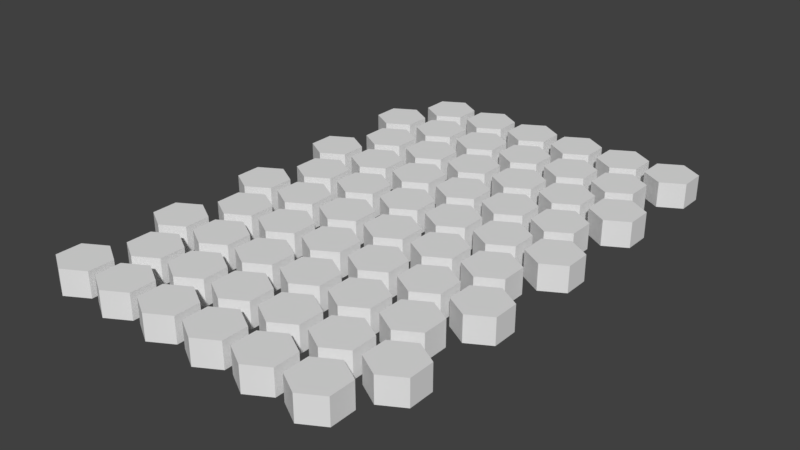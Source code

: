 # Source: hexagonGridPolygons.blend  (saved by Blender 2.78.0; exported with 4.5.12 LTS)
import bpy
from mathutils import Matrix  # noqa: F401  (used for matrix-valued properties, if any)

bpy.ops.wm.read_factory_settings(use_empty=True)
scene = bpy.context.scene
scene.name = 'Scene'

# ---- collections
col_collection_1 = bpy.data.collections.new('Collection 1'); scene.collection.children.link(col_collection_1)

# ---- world
world_world = bpy.data.worlds.new('World'); scene.world = world_world
world_world.color = (0.05088, 0.05088, 0.05088)
world_world.use_sun_shadow = False
world_world.sun_shadow_jitter_overblur = 0.0
world_world.cycles.sampling_method = 'MANUAL'

# ---- meshes
me_circle = bpy.data.meshes.new('Circle')
me_circle.from_pydata([(0.0, 5.0, 0.0), (-4.33, 2.5, 0.0), (-4.33, -2.5, 0.0), (4.371e-07, -5.0, 0.0), (4.33, -2.5, 0.0), (4.33, 2.5, 0.0), (0.0, 5.0, 5.0), (-4.33, 2.5, 5.0), (-4.33, -2.5, 5.0), (4.371e-07, -5.0, 5.0), (4.33, -2.5, 5.0), (4.33, 2.5, 5.0), (10.39, 5.0, 0.0), (6.062, 2.5, 0.0), (6.062, -2.5, 0.0), (10.39, -5.0, 0.0), (14.72, -2.5, 0.0), (14.72, 2.5, 0.0), (10.39, 5.0, 5.0), (6.062, 2.5, 5.0), (6.062, -2.5, 5.0), (10.39, -5.0, 5.0), (14.72, -2.5, 5.0), (14.72, 2.5, 5.0), (20.78, 5.0, 0.0), (16.45, 2.5, 0.0), (16.45, -2.5, 0.0), (20.78, -5.0, 0.0), (25.11, -2.5, 0.0), (25.11, 2.5, 0.0), (20.78, 5.0, 5.0), (16.45, 2.5, 5.0), (16.45, -2.5, 5.0), (20.78, -5.0, 5.0), (25.11, -2.5, 5.0), (25.11, 2.5, 5.0), (31.18, 5.0, 0.0), (26.85, 2.5, 0.0), (26.85, -2.5, 0.0), (31.18, -5.0, 0.0), (35.51, -2.5, 0.0), (35.51, 2.5, 0.0), (31.18, 5.0, 5.0), (26.85, 2.5, 5.0), (26.85, -2.5, 5.0), (31.18, -5.0, 5.0), (35.51, -2.5, 5.0), (35.51, 2.5, 5.0), (41.57, 5.0, 0.0), (37.24, 2.5, 0.0), (37.24, -2.5, 0.0), (41.57, -5.0, 0.0), (45.9, -2.5, 0.0), (45.9, 2.5, 0.0), (41.57, 5.0, 5.0), (37.24, 2.5, 5.0), (37.24, -2.5, 5.0), (41.57, -5.0, 5.0), (45.9, -2.5, 5.0), (45.9, 2.5, 5.0), (51.96, 5.0, 0.0), (47.63, 2.5, 0.0), (47.63, -2.5, 0.0), (51.96, -5.0, 0.0), (56.29, -2.5, 0.0), (56.29, 2.5, 0.0), (51.96, 5.0, 5.0), (47.63, 2.5, 5.0), (47.63, -2.5, 5.0), (51.96, -5.0, 5.0), (56.29, -2.5, 5.0), (56.29, 2.5, 5.0), (5.456, 15.0, 0.0), (1.126, 12.5, 0.0), (1.126, 7.5, 0.0), (5.456, 5.0, 0.0), (9.786, 7.5, 0.0), (9.786, 12.5, 0.0), (5.456, 15.0, 5.0), (1.126, 12.5, 5.0), (1.126, 7.5, 5.0), (5.456, 5.0, 5.0), (9.786, 7.5, 5.0), (9.786, 12.5, 5.0), (15.85, 15.0, 0.0), (11.52, 12.5, 0.0), (11.52, 7.5, 0.0), (15.85, 5.0, 0.0), (20.18, 7.5, 0.0), (20.18, 12.5, 0.0), (15.85, 15.0, 5.0), (11.52, 12.5, 5.0), (11.52, 7.5, 5.0), (15.85, 5.0, 5.0), (20.18, 7.5, 5.0), (20.18, 12.5, 5.0), (26.24, 15.0, 0.0), (21.91, 12.5, 0.0), (21.91, 7.5, 0.0), (26.24, 5.0, 0.0), (30.57, 7.5, 0.0), (30.57, 12.5, 0.0), (26.24, 15.0, 5.0), (21.91, 12.5, 5.0), (21.91, 7.5, 5.0), (26.24, 5.0, 5.0), (30.57, 7.5, 5.0), (30.57, 12.5, 5.0), (36.63, 15.0, 0.0), (32.3, 12.5, 0.0), (32.3, 7.5, 0.0), (36.63, 5.0, 0.0), (40.96, 7.5, 0.0), (40.96, 12.5, 0.0), (36.63, 15.0, 5.0), (32.3, 12.5, 5.0), (32.3, 7.5, 5.0), (36.63, 5.0, 5.0), (40.96, 7.5, 5.0), (40.96, 12.5, 5.0), (47.03, 15.0, 0.0), (42.7, 12.5, 0.0), (42.7, 7.5, 0.0), (47.03, 5.0, 0.0), (51.36, 7.5, 0.0), (51.36, 12.5, 0.0), (47.03, 15.0, 5.0), (42.7, 12.5, 5.0), (42.7, 7.5, 5.0), (47.03, 5.0, 5.0), (51.36, 7.5, 5.0), (51.36, 12.5, 5.0), (57.42, 15.0, 0.0), (53.09, 12.5, 0.0), (53.09, 7.5, 0.0), (57.42, 5.0, 0.0), (61.75, 7.5, 0.0), (61.75, 12.5, 0.0), (57.42, 15.0, 5.0), (53.09, 12.5, 5.0), (53.09, 7.5, 5.0), (57.42, 5.0, 5.0), (61.75, 7.5, 5.0), (61.75, 12.5, 5.0), (0.0, 25.0, 0.0), (-4.33, 22.5, 0.0), (-4.33, 17.5, 0.0), (4.371e-07, 15.0, 0.0), (4.33, 17.5, 0.0), (4.33, 22.5, 0.0), (0.0, 25.0, 5.0), (-4.33, 22.5, 5.0), (-4.33, 17.5, 5.0), (4.371e-07, 15.0, 5.0), (4.33, 17.5, 5.0), (4.33, 22.5, 5.0), (10.39, 25.0, 0.0), (6.062, 22.5, 0.0), (6.062, 17.5, 0.0), (10.39, 15.0, 0.0), (14.72, 17.5, 0.0), (14.72, 22.5, 0.0), (10.39, 25.0, 5.0), (6.062, 22.5, 5.0), (6.062, 17.5, 5.0), (10.39, 15.0, 5.0), (14.72, 17.5, 5.0), (14.72, 22.5, 5.0), (20.78, 25.0, 0.0), (16.45, 22.5, 0.0), (16.45, 17.5, 0.0), (20.78, 15.0, 0.0), (25.11, 17.5, 0.0), (25.11, 22.5, 0.0), (20.78, 25.0, 5.0), (16.45, 22.5, 5.0), (16.45, 17.5, 5.0), (20.78, 15.0, 5.0), (25.11, 17.5, 5.0), (25.11, 22.5, 5.0), (31.18, 25.0, 0.0), (26.85, 22.5, 0.0), (26.85, 17.5, 0.0), (31.18, 15.0, 0.0), (35.51, 17.5, 0.0), (35.51, 22.5, 0.0), (31.18, 25.0, 5.0), (26.85, 22.5, 5.0), (26.85, 17.5, 5.0), (31.18, 15.0, 5.0), (35.51, 17.5, 5.0), (35.51, 22.5, 5.0), (41.57, 25.0, 0.0), (37.24, 22.5, 0.0), (37.24, 17.5, 0.0), (41.57, 15.0, 0.0), (45.9, 17.5, 0.0), (45.9, 22.5, 0.0), (41.57, 25.0, 5.0), (37.24, 22.5, 5.0), (37.24, 17.5, 5.0), (41.57, 15.0, 5.0), (45.9, 17.5, 5.0), (45.9, 22.5, 5.0), (51.96, 25.0, 0.0), (47.63, 22.5, 0.0), (47.63, 17.5, 0.0), (51.96, 15.0, 0.0), (56.29, 17.5, 0.0), (56.29, 22.5, 0.0), (51.96, 25.0, 5.0), (47.63, 22.5, 5.0), (47.63, 17.5, 5.0), (51.96, 15.0, 5.0), (56.29, 17.5, 5.0), (56.29, 22.5, 5.0), (5.456, 35.0, 0.0), (1.126, 32.5, 0.0), (1.126, 27.5, 0.0), (5.456, 25.0, 0.0), (9.786, 27.5, 0.0), (9.786, 32.5, 0.0), (5.456, 35.0, 5.0), (1.126, 32.5, 5.0), (1.126, 27.5, 5.0), (5.456, 25.0, 5.0), (9.786, 27.5, 5.0), (9.786, 32.5, 5.0), (15.85, 35.0, 0.0), (11.52, 32.5, 0.0), (11.52, 27.5, 0.0), (15.85, 25.0, 0.0), (20.18, 27.5, 0.0), (20.18, 32.5, 0.0), (15.85, 35.0, 5.0), (11.52, 32.5, 5.0), (11.52, 27.5, 5.0), (15.85, 25.0, 5.0), (20.18, 27.5, 5.0), (20.18, 32.5, 5.0), (26.24, 35.0, 0.0), (21.91, 32.5, 0.0), (21.91, 27.5, 0.0), (26.24, 25.0, 0.0), (30.57, 27.5, 0.0), (30.57, 32.5, 0.0), (26.24, 35.0, 5.0), (21.91, 32.5, 5.0), (21.91, 27.5, 5.0), (26.24, 25.0, 5.0), (30.57, 27.5, 5.0), (30.57, 32.5, 5.0), (36.63, 35.0, 0.0), (32.3, 32.5, 0.0), (32.3, 27.5, 0.0), (36.63, 25.0, 0.0), (40.96, 27.5, 0.0), (40.96, 32.5, 0.0), (36.63, 35.0, 5.0), (32.3, 32.5, 5.0), (32.3, 27.5, 5.0), (36.63, 25.0, 5.0), (40.96, 27.5, 5.0), (40.96, 32.5, 5.0), (47.03, 35.0, 0.0), (42.7, 32.5, 0.0), (42.7, 27.5, 0.0), (47.03, 25.0, 0.0), (51.36, 27.5, 0.0), (51.36, 32.5, 0.0), (47.03, 35.0, 5.0), (42.7, 32.5, 5.0), (42.7, 27.5, 5.0), (47.03, 25.0, 5.0), (51.36, 27.5, 5.0), (51.36, 32.5, 5.0), (57.42, 35.0, 0.0), (53.09, 32.5, 0.0), (53.09, 27.5, 0.0), (57.42, 25.0, 0.0), (61.75, 27.5, 0.0), (61.75, 32.5, 0.0), (57.42, 35.0, 5.0), (53.09, 32.5, 5.0), (53.09, 27.5, 5.0), (57.42, 25.0, 5.0), (61.75, 27.5, 5.0), (61.75, 32.5, 5.0), (0.0, 45.0, 0.0), (-4.33, 42.5, 0.0), (-4.33, 37.5, 0.0), (4.371e-07, 35.0, 0.0), (4.33, 37.5, 0.0), (4.33, 42.5, 0.0), (0.0, 45.0, 5.0), (-4.33, 42.5, 5.0), (-4.33, 37.5, 5.0), (4.371e-07, 35.0, 5.0), (4.33, 37.5, 5.0), (4.33, 42.5, 5.0), (10.39, 45.0, 0.0), (6.062, 42.5, 0.0), (6.062, 37.5, 0.0), (10.39, 35.0, 0.0), (14.72, 37.5, 0.0), (14.72, 42.5, 0.0), (10.39, 45.0, 5.0), (6.062, 42.5, 5.0), (6.062, 37.5, 5.0), (10.39, 35.0, 5.0), (14.72, 37.5, 5.0), (14.72, 42.5, 5.0), (20.78, 45.0, 0.0), (16.45, 42.5, 0.0), (16.45, 37.5, 0.0), (20.78, 35.0, 0.0), (25.11, 37.5, 0.0), (25.11, 42.5, 0.0), (20.78, 45.0, 5.0), (16.45, 42.5, 5.0), (16.45, 37.5, 5.0), (20.78, 35.0, 5.0), (25.11, 37.5, 5.0), (25.11, 42.5, 5.0), (31.18, 45.0, 0.0), (26.85, 42.5, 0.0), (26.85, 37.5, 0.0), (31.18, 35.0, 0.0), (35.51, 37.5, 0.0), (35.51, 42.5, 0.0), (31.18, 45.0, 5.0), (26.85, 42.5, 5.0), (26.85, 37.5, 5.0), (31.18, 35.0, 5.0), (35.51, 37.5, 5.0), (35.51, 42.5, 5.0), (41.57, 45.0, 0.0), (37.24, 42.5, 0.0), (37.24, 37.5, 0.0), (41.57, 35.0, 0.0), (45.9, 37.5, 0.0), (45.9, 42.5, 0.0), (41.57, 45.0, 5.0), (37.24, 42.5, 5.0), (37.24, 37.5, 5.0), (41.57, 35.0, 5.0), (45.9, 37.5, 5.0), (45.9, 42.5, 5.0), (51.96, 45.0, 0.0), (47.63, 42.5, 0.0), (47.63, 37.5, 0.0), (51.96, 35.0, 0.0), (56.29, 37.5, 0.0), (56.29, 42.5, 0.0), (51.96, 45.0, 5.0), (47.63, 42.5, 5.0), (47.63, 37.5, 5.0), (51.96, 35.0, 5.0), (56.29, 37.5, 5.0), (56.29, 42.5, 5.0), (5.456, 55.0, 0.0), (1.126, 52.5, 0.0), (1.126, 47.5, 0.0), (5.456, 45.0, 0.0), (9.786, 47.5, 0.0), (9.786, 52.5, 0.0), (5.456, 55.0, 5.0), (1.126, 52.5, 5.0), (1.126, 47.5, 5.0), (5.456, 45.0, 5.0), (9.786, 47.5, 5.0), (9.786, 52.5, 5.0), (15.85, 55.0, 0.0), (11.52, 52.5, 0.0), (11.52, 47.5, 0.0), (15.85, 45.0, 0.0), (20.18, 47.5, 0.0), (20.18, 52.5, 0.0), (15.85, 55.0, 5.0), (11.52, 52.5, 5.0), (11.52, 47.5, 5.0), (15.85, 45.0, 5.0), (20.18, 47.5, 5.0), (20.18, 52.5, 5.0), (26.24, 55.0, 0.0), (21.91, 52.5, 0.0), (21.91, 47.5, 0.0), (26.24, 45.0, 0.0), (30.57, 47.5, 0.0), (30.57, 52.5, 0.0), (26.24, 55.0, 5.0), (21.91, 52.5, 5.0), (21.91, 47.5, 5.0), (26.24, 45.0, 5.0), (30.57, 47.5, 5.0), (30.57, 52.5, 5.0), (36.63, 55.0, 0.0), (32.3, 52.5, 0.0), (32.3, 47.5, 0.0), (36.63, 45.0, 0.0), (40.96, 47.5, 0.0), (40.96, 52.5, 0.0), (36.63, 55.0, 5.0), (32.3, 52.5, 5.0), (32.3, 47.5, 5.0), (36.63, 45.0, 5.0), (40.96, 47.5, 5.0), (40.96, 52.5, 5.0), (47.03, 55.0, 0.0), (42.7, 52.5, 0.0), (42.7, 47.5, 0.0), (47.03, 45.0, 0.0), (51.36, 47.5, 0.0), (51.36, 52.5, 0.0), (47.03, 55.0, 5.0), (42.7, 52.5, 5.0), (42.7, 47.5, 5.0), (47.03, 45.0, 5.0), (51.36, 47.5, 5.0), (51.36, 52.5, 5.0), (57.42, 55.0, 0.0), (53.09, 52.5, 0.0), (53.09, 47.5, 0.0), (57.42, 45.0, 0.0), (61.75, 47.5, 0.0), (61.75, 52.5, 0.0), (57.42, 55.0, 5.0), (53.09, 52.5, 5.0), (53.09, 47.5, 5.0), (57.42, 45.0, 5.0), (61.75, 47.5, 5.0), (61.75, 52.5, 5.0), (0.0, 65.0, 0.0), (-4.33, 62.5, 0.0), (-4.33, 57.5, 0.0), (4.371e-07, 55.0, 0.0), (4.33, 57.5, 0.0), (4.33, 62.5, 0.0), (0.0, 65.0, 5.0), (-4.33, 62.5, 5.0), (-4.33, 57.5, 5.0), (4.371e-07, 55.0, 5.0), (4.33, 57.5, 5.0), (4.33, 62.5, 5.0), (10.39, 65.0, 0.0), (6.062, 62.5, 0.0), (6.062, 57.5, 0.0), (10.39, 55.0, 0.0), (14.72, 57.5, 0.0), (14.72, 62.5, 0.0), (10.39, 65.0, 5.0), (6.062, 62.5, 5.0), (6.062, 57.5, 5.0), (10.39, 55.0, 5.0), (14.72, 57.5, 5.0), (14.72, 62.5, 5.0), (20.78, 65.0, 0.0), (16.45, 62.5, 0.0), (16.45, 57.5, 0.0), (20.78, 55.0, 0.0), (25.11, 57.5, 0.0), (25.11, 62.5, 0.0), (20.78, 65.0, 5.0), (16.45, 62.5, 5.0), (16.45, 57.5, 5.0), (20.78, 55.0, 5.0), (25.11, 57.5, 5.0), (25.11, 62.5, 5.0), (31.18, 65.0, 0.0), (26.85, 62.5, 0.0), (26.85, 57.5, 0.0), (31.18, 55.0, 0.0), (35.51, 57.5, 0.0), (35.51, 62.5, 0.0), (31.18, 65.0, 5.0), (26.85, 62.5, 5.0), (26.85, 57.5, 5.0), (31.18, 55.0, 5.0), (35.51, 57.5, 5.0), (35.51, 62.5, 5.0), (41.57, 65.0, 0.0), (37.24, 62.5, 0.0), (37.24, 57.5, 0.0), (41.57, 55.0, 0.0), (45.9, 57.5, 0.0), (45.9, 62.5, 0.0), (41.57, 65.0, 5.0), (37.24, 62.5, 5.0), (37.24, 57.5, 5.0), (41.57, 55.0, 5.0), (45.9, 57.5, 5.0), (45.9, 62.5, 5.0), (51.96, 65.0, 0.0), (47.63, 62.5, 0.0), (47.63, 57.5, 0.0), (51.96, 55.0, 0.0), (56.29, 57.5, 0.0), (56.29, 62.5, 0.0), (51.96, 65.0, 5.0), (47.63, 62.5, 5.0), (47.63, 57.5, 5.0), (51.96, 55.0, 5.0), (56.29, 57.5, 5.0), (56.29, 62.5, 5.0), (5.456, 75.0, 0.0), (1.126, 72.5, 0.0), (1.126, 67.5, 0.0), (5.456, 65.0, 0.0), (9.786, 67.5, 0.0), (9.786, 72.5, 0.0), (5.456, 75.0, 5.0), (1.126, 72.5, 5.0), (1.126, 67.5, 5.0), (5.456, 65.0, 5.0), (9.786, 67.5, 5.0), (9.786, 72.5, 5.0), (15.85, 75.0, 0.0), (11.52, 72.5, 0.0), (11.52, 67.5, 0.0), (15.85, 65.0, 0.0), (20.18, 67.5, 0.0), (20.18, 72.5, 0.0), (15.85, 75.0, 5.0), (11.52, 72.5, 5.0), (11.52, 67.5, 5.0), (15.85, 65.0, 5.0), (20.18, 67.5, 5.0), (20.18, 72.5, 5.0), (26.24, 75.0, 0.0), (21.91, 72.5, 0.0), (21.91, 67.5, 0.0), (26.24, 65.0, 0.0), (30.57, 67.5, 0.0), (30.57, 72.5, 0.0), (26.24, 75.0, 5.0), (21.91, 72.5, 5.0), (21.91, 67.5, 5.0), (26.24, 65.0, 5.0), (30.57, 67.5, 5.0), (30.57, 72.5, 5.0), (36.63, 75.0, 0.0), (32.3, 72.5, 0.0), (32.3, 67.5, 0.0), (36.63, 65.0, 0.0), (40.96, 67.5, 0.0), (40.96, 72.5, 0.0), (36.63, 75.0, 5.0), (32.3, 72.5, 5.0), (32.3, 67.5, 5.0), (36.63, 65.0, 5.0), (40.96, 67.5, 5.0), (40.96, 72.5, 5.0), (47.03, 75.0, 0.0), (42.7, 72.5, 0.0), (42.7, 67.5, 0.0), (47.03, 65.0, 0.0), (51.36, 67.5, 0.0), (51.36, 72.5, 0.0), (47.03, 75.0, 5.0), (42.7, 72.5, 5.0), (42.7, 67.5, 5.0), (47.03, 65.0, 5.0), (51.36, 67.5, 5.0), (51.36, 72.5, 5.0), (57.42, 75.0, 0.0), (53.09, 72.5, 0.0), (53.09, 67.5, 0.0), (57.42, 65.0, 0.0), (61.75, 67.5, 0.0), (61.75, 72.5, 0.0), (57.42, 75.0, 5.0), (53.09, 72.5, 5.0), (53.09, 67.5, 5.0), (57.42, 65.0, 5.0), (61.75, 67.5, 5.0), (61.75, 72.5, 5.0), (0.0, 85.0, 0.0), (-4.33, 82.5, 0.0), (-4.33, 77.5, 0.0), (4.371e-07, 75.0, 0.0), (4.33, 77.5, 0.0), (4.33, 82.5, 0.0), (0.0, 85.0, 5.0), (-4.33, 82.5, 5.0), (-4.33, 77.5, 5.0), (4.371e-07, 75.0, 5.0), (4.33, 77.5, 5.0), (4.33, 82.5, 5.0), (10.39, 85.0, 0.0), (6.062, 82.5, 0.0), (6.062, 77.5, 0.0), (10.39, 75.0, 0.0), (14.72, 77.5, 0.0), (14.72, 82.5, 0.0), (10.39, 85.0, 5.0), (6.062, 82.5, 5.0), (6.062, 77.5, 5.0), (10.39, 75.0, 5.0), (14.72, 77.5, 5.0), (14.72, 82.5, 5.0), (20.78, 85.0, 0.0), (16.45, 82.5, 0.0), (16.45, 77.5, 0.0), (20.78, 75.0, 0.0), (25.11, 77.5, 0.0), (25.11, 82.5, 0.0), (20.78, 85.0, 5.0), (16.45, 82.5, 5.0), (16.45, 77.5, 5.0), (20.78, 75.0, 5.0), (25.11, 77.5, 5.0), (25.11, 82.5, 5.0), (31.18, 85.0, 0.0), (26.85, 82.5, 0.0), (26.85, 77.5, 0.0), (31.18, 75.0, 0.0), (35.51, 77.5, 0.0), (35.51, 82.5, 0.0), (31.18, 85.0, 5.0), (26.85, 82.5, 5.0), (26.85, 77.5, 5.0), (31.18, 75.0, 5.0), (35.51, 77.5, 5.0), (35.51, 82.5, 5.0), (41.57, 85.0, 0.0), (37.24, 82.5, 0.0), (37.24, 77.5, 0.0), (41.57, 75.0, 0.0), (45.9, 77.5, 0.0), (45.9, 82.5, 0.0), (41.57, 85.0, 5.0), (37.24, 82.5, 5.0), (37.24, 77.5, 5.0), (41.57, 75.0, 5.0), (45.9, 77.5, 5.0), (45.9, 82.5, 5.0), (51.96, 85.0, 0.0), (47.63, 82.5, 0.0), (47.63, 77.5, 0.0), (51.96, 75.0, 0.0), (56.29, 77.5, 0.0), (56.29, 82.5, 0.0), (51.96, 85.0, 5.0), (47.63, 82.5, 5.0), (47.63, 77.5, 5.0), (51.96, 75.0, 5.0), (56.29, 77.5, 5.0), (56.29, 82.5, 5.0), (5.456, 95.0, 0.0), (1.126, 92.5, 0.0), (1.126, 87.5, 0.0), (5.456, 85.0, 0.0), (9.786, 87.5, 0.0), (9.786, 92.5, 0.0), (5.456, 95.0, 5.0), (1.126, 92.5, 5.0), (1.126, 87.5, 5.0), (5.456, 85.0, 5.0), (9.786, 87.5, 5.0), (9.786, 92.5, 5.0), (15.85, 95.0, 0.0), (11.52, 92.5, 0.0), (11.52, 87.5, 0.0), (15.85, 85.0, 0.0), (20.18, 87.5, 0.0), (20.18, 92.5, 0.0), (15.85, 95.0, 5.0), (11.52, 92.5, 5.0), (11.52, 87.5, 5.0), (15.85, 85.0, 5.0), (20.18, 87.5, 5.0), (20.18, 92.5, 5.0), (26.24, 95.0, 0.0), (21.91, 92.5, 0.0), (21.91, 87.5, 0.0), (26.24, 85.0, 0.0), (30.57, 87.5, 0.0), (30.57, 92.5, 0.0), (26.24, 95.0, 5.0), (21.91, 92.5, 5.0), (21.91, 87.5, 5.0), (26.24, 85.0, 5.0), (30.57, 87.5, 5.0), (30.57, 92.5, 5.0), (36.63, 95.0, 0.0), (32.3, 92.5, 0.0), (32.3, 87.5, 0.0), (36.63, 85.0, 0.0), (40.96, 87.5, 0.0), (40.96, 92.5, 0.0), (36.63, 95.0, 5.0), (32.3, 92.5, 5.0), (32.3, 87.5, 5.0), (36.63, 85.0, 5.0), (40.96, 87.5, 5.0), (40.96, 92.5, 5.0), (47.03, 95.0, 0.0), (42.7, 92.5, 0.0), (42.7, 87.5, 0.0), (47.03, 85.0, 0.0), (51.36, 87.5, 0.0), (51.36, 92.5, 0.0), (47.03, 95.0, 5.0), (42.7, 92.5, 5.0), (42.7, 87.5, 5.0), (47.03, 85.0, 5.0), (51.36, 87.5, 5.0), (51.36, 92.5, 5.0), (57.42, 95.0, 0.0), (53.09, 92.5, 0.0), (53.09, 87.5, 0.0), (57.42, 85.0, 0.0), (61.75, 87.5, 0.0), (61.75, 92.5, 0.0), (57.42, 95.0, 5.0), (53.09, 92.5, 5.0), (53.09, 87.5, 5.0), (57.42, 85.0, 5.0), (61.75, 87.5, 5.0), (61.75, 92.5, 5.0)], [], [(4, 11, 5), (2, 9, 3), (0, 7, 1), (5, 6, 0), (3, 10, 4), (1, 8, 2), (6, 10, 7), (2, 4, 1), (16, 23, 17), (14, 21, 15), (12, 19, 13), (17, 18, 12), (15, 22, 16), (13, 20, 14), (18, 22, 20), (15, 16, 12), (28, 35, 29), (26, 33, 27), (24, 31, 25), (29, 30, 24), (27, 34, 28), (25, 32, 26), (35, 34, 32), (27, 28, 24), (40, 47, 41), (38, 45, 39), (36, 43, 37), (41, 42, 36), (39, 46, 40), (37, 44, 38), (47, 46, 44), (38, 40, 36), (52, 59, 53), (50, 57, 51), (48, 55, 49), (53, 54, 48), (51, 58, 52), (49, 56, 50), (59, 58, 56), (51, 52, 48), (64, 71, 65), (62, 69, 63), (60, 67, 61), (65, 66, 60), (63, 70, 64), (61, 68, 62), (71, 70, 68), (63, 64, 60), (76, 83, 77), (74, 81, 75), (72, 79, 73), (77, 78, 72), (75, 82, 76), (73, 80, 74), (78, 82, 79), (74, 76, 73), (88, 95, 89), (86, 93, 87), (84, 91, 85), (89, 90, 84), (87, 94, 88), (85, 92, 86), (95, 94, 92), (86, 89, 84), (100, 107, 101), (98, 105, 99), (96, 103, 97), (101, 102, 96), (99, 106, 100), (97, 104, 98), (107, 106, 104), (99, 100, 96), (112, 119, 113), (110, 117, 111), (108, 115, 109), (113, 114, 108), (111, 118, 112), (109, 116, 110), (114, 118, 115), (110, 112, 108), (124, 131, 125), (122, 129, 123), (120, 127, 121), (125, 126, 120), (123, 130, 124), (121, 128, 122), (131, 130, 128), (123, 124, 120), (136, 143, 137), (134, 141, 135), (132, 139, 133), (137, 138, 132), (135, 142, 136), (133, 140, 134), (143, 142, 140), (135, 136, 132), (148, 155, 149), (146, 153, 147), (144, 151, 145), (149, 150, 144), (147, 154, 148), (145, 152, 146), (150, 154, 152), (146, 148, 145), (160, 167, 161), (158, 165, 159), (156, 163, 157), (161, 162, 156), (159, 166, 160), (157, 164, 158), (162, 166, 164), (158, 160, 156), (172, 179, 173), (170, 177, 171), (168, 175, 169), (173, 174, 168), (171, 178, 172), (169, 176, 170), (174, 178, 176), (170, 172, 168), (184, 191, 185), (182, 189, 183), (180, 187, 181), (185, 186, 180), (183, 190, 184), (181, 188, 182), (186, 190, 188), (182, 184, 180), (196, 203, 197), (194, 201, 195), (192, 199, 193), (197, 198, 192), (195, 202, 196), (193, 200, 194), (198, 202, 200), (194, 196, 192), (208, 215, 209), (206, 213, 207), (204, 211, 205), (209, 210, 204), (207, 214, 208), (205, 212, 206), (210, 214, 212), (206, 208, 204), (220, 227, 221), (218, 225, 219), (216, 223, 217), (221, 222, 216), (219, 226, 220), (217, 224, 218), (222, 226, 224), (218, 220, 216), (232, 239, 233), (230, 237, 231), (228, 235, 229), (233, 234, 228), (231, 238, 232), (229, 236, 230), (234, 237, 236), (230, 232, 229), (244, 251, 245), (242, 249, 243), (240, 247, 241), (245, 246, 240), (243, 250, 244), (241, 248, 242), (246, 250, 248), (242, 244, 240), (256, 263, 257), (254, 261, 255), (252, 259, 253), (257, 258, 252), (255, 262, 256), (253, 260, 254), (258, 262, 260), (254, 256, 252), (268, 275, 269), (266, 273, 267), (264, 271, 265), (269, 270, 264), (267, 274, 268), (265, 272, 266), (270, 274, 272), (266, 268, 264), (280, 287, 281), (278, 285, 279), (276, 283, 277), (281, 282, 276), (279, 286, 280), (277, 284, 278), (282, 286, 284), (278, 280, 276), (292, 299, 293), (290, 297, 291), (288, 295, 289), (293, 294, 288), (291, 298, 292), (289, 296, 290), (294, 298, 296), (290, 292, 289), (304, 311, 305), (302, 309, 303), (300, 307, 301), (305, 306, 300), (303, 310, 304), (301, 308, 302), (306, 310, 308), (302, 304, 300), (316, 323, 317), (314, 321, 315), (312, 319, 313), (317, 318, 312), (315, 322, 316), (313, 320, 314), (318, 322, 320), (314, 316, 312), (328, 335, 329), (326, 333, 327), (324, 331, 325), (329, 330, 324), (327, 334, 328), (325, 332, 326), (330, 334, 332), (326, 328, 324), (340, 347, 341), (338, 345, 339), (336, 343, 337), (341, 342, 336), (339, 346, 340), (337, 344, 338), (342, 346, 344), (338, 340, 336), (352, 359, 353), (350, 357, 351), (348, 355, 349), (353, 354, 348), (351, 358, 352), (349, 356, 350), (354, 358, 356), (350, 352, 348), (364, 371, 365), (362, 369, 363), (360, 367, 361), (365, 366, 360), (363, 370, 364), (361, 368, 362), (366, 370, 368), (362, 364, 360), (376, 383, 377), (374, 381, 375), (372, 379, 373), (377, 378, 372), (375, 382, 376), (373, 380, 374), (378, 381, 380), (374, 376, 373), (388, 395, 389), (386, 393, 387), (384, 391, 385), (389, 390, 384), (387, 394, 388), (385, 392, 386), (390, 394, 392), (386, 388, 384), (400, 407, 401), (398, 405, 399), (396, 403, 397), (401, 402, 396), (399, 406, 400), (397, 404, 398), (402, 406, 404), (398, 400, 396), (412, 419, 413), (410, 417, 411), (408, 415, 409), (413, 414, 408), (411, 418, 412), (409, 416, 410), (414, 418, 416), (410, 412, 408), (424, 431, 425), (422, 429, 423), (420, 427, 421), (425, 426, 420), (423, 430, 424), (421, 428, 422), (426, 430, 428), (422, 424, 420), (436, 443, 437), (434, 441, 435), (432, 439, 433), (437, 438, 432), (435, 442, 436), (433, 440, 434), (438, 442, 440), (434, 436, 433), (448, 455, 449), (446, 453, 447), (444, 451, 445), (449, 450, 444), (447, 454, 448), (445, 452, 446), (450, 454, 452), (446, 448, 444), (460, 467, 461), (458, 465, 459), (456, 463, 457), (461, 462, 456), (459, 466, 460), (457, 464, 458), (462, 466, 464), (458, 460, 456), (472, 479, 473), (470, 477, 471), (468, 475, 469), (473, 474, 468), (471, 478, 472), (469, 476, 470), (474, 478, 476), (470, 472, 468), (484, 491, 485), (482, 489, 483), (480, 487, 481), (485, 486, 480), (483, 490, 484), (481, 488, 482), (486, 490, 488), (482, 484, 480), (496, 503, 497), (494, 501, 495), (492, 499, 493), (497, 498, 492), (495, 502, 496), (493, 500, 494), (498, 502, 500), (494, 496, 492), (508, 515, 509), (506, 513, 507), (504, 511, 505), (509, 510, 504), (507, 514, 508), (505, 512, 506), (510, 514, 512), (506, 508, 504), (520, 527, 521), (518, 525, 519), (516, 523, 517), (521, 522, 516), (519, 526, 520), (517, 524, 518), (522, 525, 524), (518, 520, 517), (532, 539, 533), (530, 537, 531), (528, 535, 529), (533, 534, 528), (531, 538, 532), (529, 536, 530), (534, 538, 536), (530, 532, 528), (544, 551, 545), (542, 549, 543), (540, 547, 541), (545, 546, 540), (543, 550, 544), (541, 548, 542), (546, 550, 548), (542, 544, 540), (556, 563, 557), (554, 561, 555), (552, 559, 553), (557, 558, 552), (555, 562, 556), (553, 560, 554), (558, 562, 560), (554, 556, 552), (568, 575, 569), (566, 573, 567), (564, 571, 565), (569, 570, 564), (567, 574, 568), (565, 572, 566), (570, 574, 572), (566, 568, 564), (580, 587, 581), (578, 585, 579), (576, 583, 577), (581, 582, 576), (579, 586, 580), (577, 584, 578), (582, 586, 584), (578, 580, 577), (592, 599, 593), (590, 597, 591), (588, 595, 589), (593, 594, 588), (591, 598, 592), (589, 596, 590), (594, 598, 596), (590, 592, 588), (604, 611, 605), (602, 609, 603), (600, 607, 601), (605, 606, 600), (603, 610, 604), (601, 608, 602), (606, 610, 608), (602, 604, 600), (616, 623, 617), (614, 621, 615), (612, 619, 613), (617, 618, 612), (615, 622, 616), (613, 620, 614), (618, 622, 620), (614, 616, 612), (628, 635, 629), (626, 633, 627), (624, 631, 625), (629, 630, 624), (627, 634, 628), (625, 632, 626), (630, 634, 632), (626, 628, 624), (640, 647, 641), (638, 645, 639), (636, 643, 637), (641, 642, 636), (639, 646, 640), (637, 644, 638), (642, 646, 644), (638, 640, 636), (652, 659, 653), (650, 657, 651), (648, 655, 649), (653, 654, 648), (651, 658, 652), (649, 656, 650), (654, 658, 656), (650, 652, 648), (664, 671, 665), (662, 669, 663), (660, 667, 661), (665, 666, 660), (663, 670, 664), (661, 668, 662), (666, 669, 668), (662, 664, 661), (676, 683, 677), (674, 681, 675), (672, 679, 673), (677, 678, 672), (675, 682, 676), (673, 680, 674), (678, 682, 680), (674, 676, 672), (688, 695, 689), (686, 693, 687), (684, 691, 685), (689, 690, 684), (687, 694, 688), (685, 692, 686), (690, 694, 692), (686, 688, 684), (700, 707, 701), (698, 705, 699), (696, 703, 697), (701, 702, 696), (699, 706, 700), (697, 704, 698), (702, 706, 704), (698, 700, 696), (712, 719, 713), (710, 717, 711), (708, 715, 709), (713, 714, 708), (711, 718, 712), (709, 716, 710), (714, 718, 716), (710, 712, 708), (4, 10, 11), (2, 8, 9), (0, 6, 7), (5, 11, 6), (3, 9, 10), (1, 7, 8), (8, 7, 10), (6, 11, 10), (10, 9, 8), (0, 1, 4), (2, 3, 4), (4, 5, 0), (16, 22, 23), (14, 20, 21), (12, 18, 19), (17, 23, 18), (15, 21, 22), (13, 19, 20), (20, 19, 18), (18, 23, 22), (22, 21, 20), (12, 13, 14), (14, 15, 12), (16, 17, 12), (28, 34, 35), (26, 32, 33), (24, 30, 31), (29, 35, 30), (27, 33, 34), (25, 31, 32), (32, 31, 30), (30, 35, 32), (34, 33, 32), (24, 25, 26), (26, 27, 24), (28, 29, 24), (40, 46, 47), (38, 44, 45), (36, 42, 43), (41, 47, 42), (39, 45, 46), (37, 43, 44), (44, 43, 42), (42, 47, 44), (46, 45, 44), (36, 37, 38), (38, 39, 40), (40, 41, 36), (52, 58, 59), (50, 56, 57), (48, 54, 55), (53, 59, 54), (51, 57, 58), (49, 55, 56), (56, 55, 54), (54, 59, 56), (58, 57, 56), (48, 49, 50), (50, 51, 48), (52, 53, 48), (64, 70, 71), (62, 68, 69), (60, 66, 67), (65, 71, 66), (63, 69, 70), (61, 67, 68), (68, 67, 66), (66, 71, 68), (70, 69, 68), (60, 61, 62), (62, 63, 60), (64, 65, 60), (76, 82, 83), (74, 80, 81), (72, 78, 79), (77, 83, 78), (75, 81, 82), (73, 79, 80), (80, 79, 82), (78, 83, 82), (82, 81, 80), (72, 73, 76), (74, 75, 76), (76, 77, 72), (88, 94, 95), (86, 92, 93), (84, 90, 91), (89, 95, 90), (87, 93, 94), (85, 91, 92), (92, 91, 90), (90, 95, 92), (94, 93, 92), (84, 85, 86), (86, 87, 88), (88, 89, 86), (100, 106, 107), (98, 104, 105), (96, 102, 103), (101, 107, 102), (99, 105, 106), (97, 103, 104), (104, 103, 102), (102, 107, 104), (106, 105, 104), (96, 97, 98), (98, 99, 96), (100, 101, 96), (112, 118, 119), (110, 116, 117), (108, 114, 115), (113, 119, 114), (111, 117, 118), (109, 115, 116), (116, 115, 118), (114, 119, 118), (118, 117, 116), (108, 109, 110), (110, 111, 112), (112, 113, 108), (124, 130, 131), (122, 128, 129), (120, 126, 127), (125, 131, 126), (123, 129, 130), (121, 127, 128), (128, 127, 126), (126, 131, 128), (130, 129, 128), (120, 121, 122), (122, 123, 120), (124, 125, 120), (136, 142, 143), (134, 140, 141), (132, 138, 139), (137, 143, 138), (135, 141, 142), (133, 139, 140), (140, 139, 138), (138, 143, 140), (142, 141, 140), (132, 133, 134), (134, 135, 132), (136, 137, 132), (148, 154, 155), (146, 152, 153), (144, 150, 151), (149, 155, 150), (147, 153, 154), (145, 151, 152), (152, 151, 150), (150, 155, 154), (154, 153, 152), (144, 145, 148), (146, 147, 148), (148, 149, 144), (160, 166, 167), (158, 164, 165), (156, 162, 163), (161, 167, 162), (159, 165, 166), (157, 163, 164), (164, 163, 162), (162, 167, 166), (166, 165, 164), (156, 157, 158), (158, 159, 160), (160, 161, 156), (172, 178, 179), (170, 176, 177), (168, 174, 175), (173, 179, 174), (171, 177, 178), (169, 175, 176), (176, 175, 174), (174, 179, 178), (178, 177, 176), (168, 169, 170), (170, 171, 172), (172, 173, 168), (184, 190, 191), (182, 188, 189), (180, 186, 187), (185, 191, 186), (183, 189, 190), (181, 187, 188), (188, 187, 186), (186, 191, 190), (190, 189, 188), (180, 181, 182), (182, 183, 184), (184, 185, 180), (196, 202, 203), (194, 200, 201), (192, 198, 199), (197, 203, 198), (195, 201, 202), (193, 199, 200), (200, 199, 198), (198, 203, 202), (202, 201, 200), (192, 193, 194), (194, 195, 196), (196, 197, 192), (208, 214, 215), (206, 212, 213), (204, 210, 211), (209, 215, 210), (207, 213, 214), (205, 211, 212), (212, 211, 210), (210, 215, 214), (214, 213, 212), (204, 205, 206), (206, 207, 208), (208, 209, 204), (220, 226, 227), (218, 224, 225), (216, 222, 223), (221, 227, 222), (219, 225, 226), (217, 223, 224), (224, 223, 222), (222, 227, 226), (226, 225, 224), (216, 217, 218), (218, 219, 220), (220, 221, 216), (232, 238, 239), (230, 236, 237), (228, 234, 235), (233, 239, 234), (231, 237, 238), (229, 235, 236), (236, 235, 234), (234, 239, 238), (238, 237, 234), (228, 229, 232), (230, 231, 232), (232, 233, 228), (244, 250, 251), (242, 248, 249), (240, 246, 247), (245, 251, 246), (243, 249, 250), (241, 247, 248), (248, 247, 246), (246, 251, 250), (250, 249, 248), (240, 241, 242), (242, 243, 244), (244, 245, 240), (256, 262, 263), (254, 260, 261), (252, 258, 259), (257, 263, 258), (255, 261, 262), (253, 259, 260), (260, 259, 258), (258, 263, 262), (262, 261, 260), (252, 253, 254), (254, 255, 256), (256, 257, 252), (268, 274, 275), (266, 272, 273), (264, 270, 271), (269, 275, 270), (267, 273, 274), (265, 271, 272), (272, 271, 270), (270, 275, 274), (274, 273, 272), (264, 265, 266), (266, 267, 268), (268, 269, 264), (280, 286, 287), (278, 284, 285), (276, 282, 283), (281, 287, 282), (279, 285, 286), (277, 283, 284), (284, 283, 282), (282, 287, 286), (286, 285, 284), (276, 277, 278), (278, 279, 280), (280, 281, 276), (292, 298, 299), (290, 296, 297), (288, 294, 295), (293, 299, 294), (291, 297, 298), (289, 295, 296), (296, 295, 294), (294, 299, 298), (298, 297, 296), (288, 289, 292), (290, 291, 292), (292, 293, 288), (304, 310, 311), (302, 308, 309), (300, 306, 307), (305, 311, 306), (303, 309, 310), (301, 307, 308), (308, 307, 306), (306, 311, 310), (310, 309, 308), (300, 301, 302), (302, 303, 304), (304, 305, 300), (316, 322, 323), (314, 320, 321), (312, 318, 319), (317, 323, 318), (315, 321, 322), (313, 319, 320), (320, 319, 318), (318, 323, 322), (322, 321, 320), (312, 313, 314), (314, 315, 316), (316, 317, 312), (328, 334, 335), (326, 332, 333), (324, 330, 331), (329, 335, 330), (327, 333, 334), (325, 331, 332), (332, 331, 330), (330, 335, 334), (334, 333, 332), (324, 325, 326), (326, 327, 328), (328, 329, 324), (340, 346, 347), (338, 344, 345), (336, 342, 343), (341, 347, 342), (339, 345, 346), (337, 343, 344), (344, 343, 342), (342, 347, 346), (346, 345, 344), (336, 337, 338), (338, 339, 340), (340, 341, 336), (352, 358, 359), (350, 356, 357), (348, 354, 355), (353, 359, 354), (351, 357, 358), (349, 355, 356), (356, 355, 354), (354, 359, 358), (358, 357, 356), (348, 349, 350), (350, 351, 352), (352, 353, 348), (364, 370, 371), (362, 368, 369), (360, 366, 367), (365, 371, 366), (363, 369, 370), (361, 367, 368), (368, 367, 366), (366, 371, 370), (370, 369, 368), (360, 361, 362), (362, 363, 364), (364, 365, 360), (376, 382, 383), (374, 380, 381), (372, 378, 379), (377, 383, 378), (375, 381, 382), (373, 379, 380), (380, 379, 378), (378, 383, 382), (382, 381, 378), (372, 373, 376), (374, 375, 376), (376, 377, 372), (388, 394, 395), (386, 392, 393), (384, 390, 391), (389, 395, 390), (387, 393, 394), (385, 391, 392), (392, 391, 390), (390, 395, 394), (394, 393, 392), (384, 385, 386), (386, 387, 388), (388, 389, 384), (400, 406, 407), (398, 404, 405), (396, 402, 403), (401, 407, 402), (399, 405, 406), (397, 403, 404), (404, 403, 402), (402, 407, 406), (406, 405, 404), (396, 397, 398), (398, 399, 400), (400, 401, 396), (412, 418, 419), (410, 416, 417), (408, 414, 415), (413, 419, 414), (411, 417, 418), (409, 415, 416), (416, 415, 414), (414, 419, 418), (418, 417, 416), (408, 409, 410), (410, 411, 412), (412, 413, 408), (424, 430, 431), (422, 428, 429), (420, 426, 427), (425, 431, 426), (423, 429, 430), (421, 427, 428), (428, 427, 426), (426, 431, 430), (430, 429, 428), (420, 421, 422), (422, 423, 424), (424, 425, 420), (436, 442, 443), (434, 440, 441), (432, 438, 439), (437, 443, 438), (435, 441, 442), (433, 439, 440), (440, 439, 438), (438, 443, 442), (442, 441, 440), (432, 433, 436), (434, 435, 436), (436, 437, 432), (448, 454, 455), (446, 452, 453), (444, 450, 451), (449, 455, 450), (447, 453, 454), (445, 451, 452), (452, 451, 450), (450, 455, 454), (454, 453, 452), (444, 445, 446), (446, 447, 448), (448, 449, 444), (460, 466, 467), (458, 464, 465), (456, 462, 463), (461, 467, 462), (459, 465, 466), (457, 463, 464), (464, 463, 462), (462, 467, 466), (466, 465, 464), (456, 457, 458), (458, 459, 460), (460, 461, 456), (472, 478, 479), (470, 476, 477), (468, 474, 475), (473, 479, 474), (471, 477, 478), (469, 475, 476), (476, 475, 474), (474, 479, 478), (478, 477, 476), (468, 469, 470), (470, 471, 472), (472, 473, 468), (484, 490, 491), (482, 488, 489), (480, 486, 487), (485, 491, 486), (483, 489, 490), (481, 487, 488), (488, 487, 486), (486, 491, 490), (490, 489, 488), (480, 481, 482), (482, 483, 484), (484, 485, 480), (496, 502, 503), (494, 500, 501), (492, 498, 499), (497, 503, 498), (495, 501, 502), (493, 499, 500), (500, 499, 498), (498, 503, 502), (502, 501, 500), (492, 493, 494), (494, 495, 496), (496, 497, 492), (508, 514, 515), (506, 512, 513), (504, 510, 511), (509, 515, 510), (507, 513, 514), (505, 511, 512), (512, 511, 510), (510, 515, 514), (514, 513, 512), (504, 505, 506), (506, 507, 508), (508, 509, 504), (520, 526, 527), (518, 524, 525), (516, 522, 523), (521, 527, 522), (519, 525, 526), (517, 523, 524), (524, 523, 522), (522, 527, 526), (526, 525, 522), (516, 517, 520), (518, 519, 520), (520, 521, 516), (532, 538, 539), (530, 536, 537), (528, 534, 535), (533, 539, 534), (531, 537, 538), (529, 535, 536), (536, 535, 534), (534, 539, 538), (538, 537, 536), (528, 529, 530), (530, 531, 532), (532, 533, 528), (544, 550, 551), (542, 548, 549), (540, 546, 547), (545, 551, 546), (543, 549, 550), (541, 547, 548), (548, 547, 546), (546, 551, 550), (550, 549, 548), (540, 541, 542), (542, 543, 544), (544, 545, 540), (556, 562, 563), (554, 560, 561), (552, 558, 559), (557, 563, 558), (555, 561, 562), (553, 559, 560), (560, 559, 558), (558, 563, 562), (562, 561, 560), (552, 553, 554), (554, 555, 556), (556, 557, 552), (568, 574, 575), (566, 572, 573), (564, 570, 571), (569, 575, 570), (567, 573, 574), (565, 571, 572), (572, 571, 570), (570, 575, 574), (574, 573, 572), (564, 565, 566), (566, 567, 568), (568, 569, 564), (580, 586, 587), (578, 584, 585), (576, 582, 583), (581, 587, 582), (579, 585, 586), (577, 583, 584), (584, 583, 582), (582, 587, 586), (586, 585, 584), (576, 577, 580), (578, 579, 580), (580, 581, 576), (592, 598, 599), (590, 596, 597), (588, 594, 595), (593, 599, 594), (591, 597, 598), (589, 595, 596), (596, 595, 594), (594, 599, 598), (598, 597, 596), (588, 589, 590), (590, 591, 592), (592, 593, 588), (604, 610, 611), (602, 608, 609), (600, 606, 607), (605, 611, 606), (603, 609, 610), (601, 607, 608), (608, 607, 606), (606, 611, 610), (610, 609, 608), (600, 601, 602), (602, 603, 604), (604, 605, 600), (616, 622, 623), (614, 620, 621), (612, 618, 619), (617, 623, 618), (615, 621, 622), (613, 619, 620), (620, 619, 618), (618, 623, 622), (622, 621, 620), (612, 613, 614), (614, 615, 616), (616, 617, 612), (628, 634, 635), (626, 632, 633), (624, 630, 631), (629, 635, 630), (627, 633, 634), (625, 631, 632), (632, 631, 630), (630, 635, 634), (634, 633, 632), (624, 625, 626), (626, 627, 628), (628, 629, 624), (640, 646, 647), (638, 644, 645), (636, 642, 643), (641, 647, 642), (639, 645, 646), (637, 643, 644), (644, 643, 642), (642, 647, 646), (646, 645, 644), (636, 637, 638), (638, 639, 640), (640, 641, 636), (652, 658, 659), (650, 656, 657), (648, 654, 655), (653, 659, 654), (651, 657, 658), (649, 655, 656), (656, 655, 654), (654, 659, 658), (658, 657, 656), (648, 649, 650), (650, 651, 652), (652, 653, 648), (664, 670, 671), (662, 668, 669), (660, 666, 667), (665, 671, 666), (663, 669, 670), (661, 667, 668), (668, 667, 666), (666, 671, 670), (670, 669, 666), (660, 661, 664), (662, 663, 664), (664, 665, 660), (676, 682, 683), (674, 680, 681), (672, 678, 679), (677, 683, 678), (675, 681, 682), (673, 679, 680), (680, 679, 678), (678, 683, 682), (682, 681, 680), (672, 673, 674), (674, 675, 676), (676, 677, 672), (688, 694, 695), (686, 692, 693), (684, 690, 691), (689, 695, 690), (687, 693, 694), (685, 691, 692), (692, 691, 690), (690, 695, 694), (694, 693, 692), (684, 685, 686), (686, 687, 688), (688, 689, 684), (700, 706, 707), (698, 704, 705), (696, 702, 703), (701, 707, 702), (699, 705, 706), (697, 703, 704), (704, 703, 702), (702, 707, 706), (706, 705, 704), (696, 697, 698), (698, 699, 700), (700, 701, 696), (712, 718, 719), (710, 716, 717), (708, 714, 715), (713, 719, 714), (711, 717, 718), (709, 715, 716), (716, 715, 714), (714, 719, 718), (718, 717, 716), (708, 709, 710), (710, 711, 712), (712, 713, 708)])
me_circle.use_remesh_preserve_volume = False
me_circle.use_remesh_preserve_attributes = False
me_circle.use_mirror_vertex_groups = False
me_circle.update()

# ---- objects
ob_circle = bpy.data.objects.new('Circle', me_circle)

# ---- transforms, parenting, visibility, modifiers, constraints
ob_circle.location = (-22.45, -41.95, 0.0)
ob_circle.lineart.crease_threshold = 0.0

# ---- collection membership
col_collection_1.objects.link(ob_circle)

# ---- scene / render settings (as saved in the file)
scene.frame_start = 1; scene.frame_end = 250; scene.frame_set(1)
scene.render.engine = 'BLENDER_EEVEE_NEXT'
scene.render.resolution_percentage = 50
scene.render.dither_intensity = 0.0
scene.cycles.use_denoising = False
scene.cycles.samples = 128
scene.cycles.sampling_pattern = 'TABULATED_SOBOL'
scene.cycles.light_sampling_threshold = 0.0
scene.cycles.use_adaptive_sampling = False
scene.cycles.use_light_tree = False
scene.cycles.blur_glossy = 0.0
scene.cycles.sample_clamp_indirect = 0.0
scene.view_settings.view_transform = 'Standard'
bpy.context.view_layer.update()

# ---- added for rendering (the .blend has no active camera and no usable light): camera, sun
cam_auto = bpy.data.cameras.new('AutoCamera')
cam_auto.lens = 50.0
cam_auto.sensor_width = 36.0
cam_auto.clip_end = 1947.92
ob_auto_camera = bpy.data.objects.new('AutoCamera', cam_auto)
scene.collection.objects.link(ob_auto_camera)
ob_auto_camera.location = (117.252, -130.144, 91.2946)
ob_auto_camera.rotation_euler = (1.09748, -7.21219e-08, 0.694738)
scene.camera = ob_auto_camera
light_auto_sun = bpy.data.lights.new('AutoSun', 'SUN')
light_auto_sun.energy = 3.0
light_auto_sun.angle = 0.0523599
ob_auto_sun = bpy.data.objects.new('AutoSun', light_auto_sun)
scene.collection.objects.link(ob_auto_sun)
ob_auto_sun.rotation_euler = (0.872665, 0.174533, 0.523599)
bpy.context.view_layer.update()
